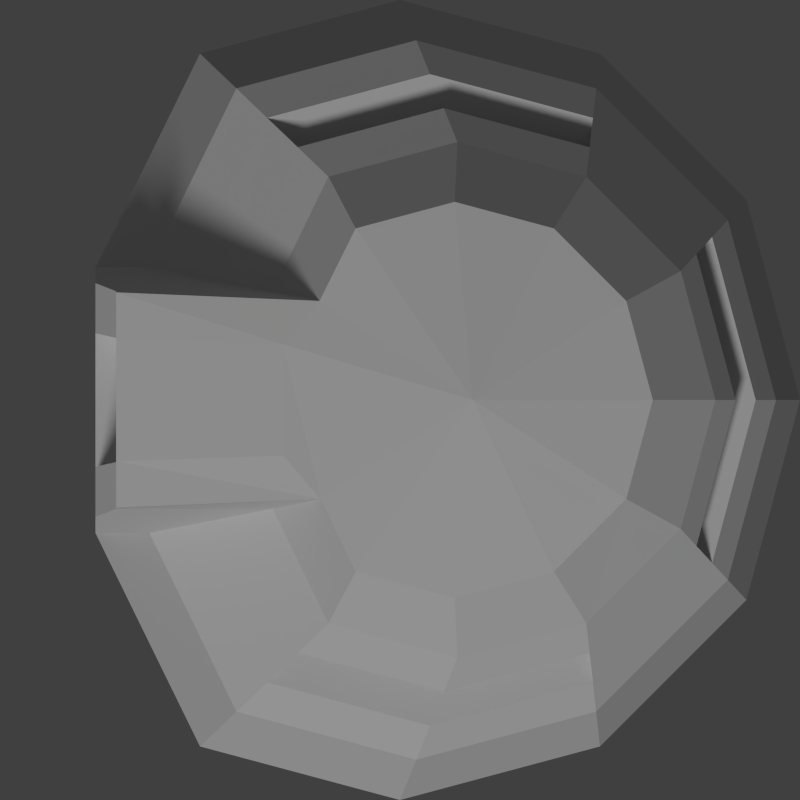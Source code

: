 # Source: bunker.blend  (saved by Blender 2.76.0; exported with 4.5.12 LTS)
import bpy
from mathutils import Matrix  # noqa: F401  (used for matrix-valued properties, if any)

bpy.ops.wm.read_factory_settings(use_empty=True)
scene = bpy.context.scene
scene.name = 'Scene'

# ---- collections
col_collection_1 = bpy.data.collections.new('Collection 1'); scene.collection.children.link(col_collection_1)
col_collection_2 = bpy.data.collections.new('Collection 2'); scene.collection.children.link(col_collection_2)
col_collection_2.hide_render = True
col_collection_2.hide_viewport = True

# ---- materials (node trees are filled in below, after node groups)
mat_bunkermat = bpy.data.materials.new('BunkerMat')
mat_bunkermat.alpha_threshold = 0.0
mat_bunkermat.use_transparent_shadow = False
mat_bunkermat.roughness = 0.5
mat_bunkermat.specular_intensity = 0.0
mat_bound = bpy.data.materials.new('Bound')
mat_bound.alpha_threshold = 0.0
mat_bound.use_transparent_shadow = False
mat_bound.roughness = 0.5

# ---- material node trees

# ---- world
world_world = bpy.data.worlds.new('World'); scene.world = world_world
world_world.color = (0.05088, 0.05088, 0.05088)
world_world.use_sun_shadow = False
world_world.sun_shadow_jitter_overblur = 0.0
world_world.cycles.sampling_method = 'MANUAL'
world_world.cycles.sample_map_resolution = 256

# ---- cameras
cam_camera = bpy.data.cameras.new('Camera')
cam_camera.clip_end = 100.0
cam_camera.lens = 35.0
cam_camera.sensor_width = 32.0
cam_camera.sensor_height = 18.0
cam_camera.ortho_scale = 7.314
cam_camera.dof.focus_distance = 0.0
cam_camera.dof.aperture_fstop = 128.0
cam_camera_002 = bpy.data.cameras.new('Camera.002')
cam_camera_002.type = 'ORTHO'
cam_camera_002.clip_end = 100.0
cam_camera_002.lens = 35.0
cam_camera_002.sensor_width = 32.0
cam_camera_002.sensor_height = 18.0
cam_camera_002.dof.focus_distance = 0.0
cam_camera_002.dof.aperture_fstop = 128.0
cam_camera_002.dof.aperture_blades = 6

# ---- lights
light_lamp = bpy.data.lights.new('Lamp', 'SUN')
light_lamp.transmission_factor = 0.0
light_lamp.cutoff_distance = 30.0
light_lamp.angle = 0.1993
light_lamp.energy = 1.0
light_lamp.shadow_buffer_clip_start = 1.001
light_lamp.shadow_soft_size = 0.1
light_lamp.shadow_cascade_max_distance = 1000.0
light_lamp.cycles.use_multiple_importance_sampling = False

# ---- meshes
me_circle = bpy.data.meshes.new('Circle')
me_circle.from_pydata([(0.0, 3.0, 0.0), (-1.5, 2.598, 0.0), (-2.284, 0.998, 0.0), (-1.227, 2.337, 0.8091), (-2.284, -0.998, 0.0), (-1.5, -2.598, 0.0), (-4.53e-07, -3.0, 0.0), (1.5, -2.598, 0.0), (2.598, -1.5, 0.0), (3.0, -1.395e-06, 0.0), (2.598, 1.5, 0.0), (1.5, 2.598, 0.0), (0.1219, 2.698, 0.8091), (-2.284, 0.998, 0.8091), (-2.284, -0.998, 0.8091), (-1.227, -2.337, 0.8091), (0.1219, -2.698, 0.8091), (1.471, -2.337, 0.8091), (2.459, -1.349, 0.8091), (2.82, -1.32e-06, 0.8091), (2.459, 1.349, 0.8091), (1.471, 2.337, 0.8091), (-0.5368, 1.675, 1.61), (0.4304, 1.935, 1.61), (-2.129, 0.8155, 1.61), (-2.129, -0.8155, 1.61), (-0.5368, -1.675, 1.61), (0.4304, -1.935, 1.61), (1.398, -1.675, 1.61), (2.106, -0.9673, 1.61), (2.365, -1.129e-06, 1.61), (2.106, 0.9673, 1.61), (1.398, 1.675, 1.61), (-0.3325, 1.287, 2.166), (0.4105, 1.486, 2.166), (-0.6032, 0.743, 2.166), (-0.5949, -0.743, 2.166), (-0.3325, -1.287, 2.166), (0.4105, -1.486, 2.166), (1.154, -1.287, 2.166), (1.697, -0.743, 2.166), (1.896, -9.534e-07, 2.166), (1.697, 0.743, 2.166), (1.154, 1.287, 2.166), (0.5456, -5.694e-07, 2.392), (-2.284, 0.8763, 1.343), (-2.284, 0.9372, 1.076), (-0.997, -2.116, 1.076), (-0.7669, -1.896, 1.343), (0.3276, -2.189, 1.343), (0.2248, -2.444, 1.076), (2.341, -1.222, 1.076), (2.223, -1.095, 1.343), (2.517, -1.193e-06, 1.343), (2.668, -1.257e-06, 1.076), (-0.7669, 1.896, 1.343), (-0.997, 2.116, 1.076), (2.341, 1.222, 1.076), (2.223, 1.095, 1.343), (0.3276, 2.189, 1.343), (0.2248, 2.444, 1.076), (1.447, -2.116, 1.076), (1.422, -1.896, 1.343), (-2.284, -0.9372, 1.076), (-2.284, -0.8763, 1.343), (1.447, 2.116, 1.076), (1.422, 1.896, 1.343), (-2.284, -0.5699, 0.0), (-2.284, 0.5699, 0.0), (-2.284, -0.5699, 0.8091), (-2.284, 0.5699, 0.8091), (-2.129, -0.4656, 1.61), (-2.129, 0.4656, 1.61), (-0.8764, -0.4161, 2.166), (-0.8764, 0.4161, 2.166), (-2.284, -0.5351, 1.076), (-2.284, 0.5351, 1.076), (-2.284, -0.5004, 1.343), (-2.284, 0.5004, 1.343), (-2.032, -0.5699, -0.03271), (-2.032, 0.5699, -0.03271), (-2.032, -0.5699, 0.7764), (-2.032, 0.5699, 0.7764), (-2.032, -0.4656, 1.577), (-2.032, 0.4656, 1.577), (-2.032, -0.5351, 1.043), (-2.032, 0.5351, 1.043), (-2.032, -0.5004, 1.31), (-2.032, 0.5004, 1.31), (-1.882, 0.9979, 0.8091), (-1.266, 0.8698, 1.343), (-1.576, 0.9311, 1.076), (-0.9557, 0.8142, 1.61), (-1.571, -0.9372, 1.076), (-0.956, -0.8155, 1.61), (-1.265, -0.8763, 1.343), (-1.879, -0.998, 0.8091), (-2.129, -0.807, 1.899), (-2.129, -0.4591, 1.907), (-2.129, 0.8074, 1.895), (-2.129, 0.4593, 1.905), (1.92, 1.222, 1.076), (1.802, 1.095, 1.343), (1.802, -1.095, 1.343), (1.92, -1.222, 1.076), (2.247, -1.257e-06, 1.076), (2.095, -1.193e-06, 1.343), (-0.7669, -1.371, 1.343), (-0.997, -1.592, 1.076), (1.447, -1.592, 1.076), (0.2248, -1.919, 1.076), (1.422, -1.371, 1.343), (0.3276, -1.665, 1.343), (0.3276, 1.736, 1.343), (1.422, 1.442, 1.343), (0.2248, 1.99, 1.076), (1.447, 1.663, 1.076), (-0.7669, 1.442, 1.343), (-0.997, 1.663, 1.076)], [], [(52, 53, 30, 29), (4, 5, 15, 96), (8, 9, 19, 18), (5, 6, 16, 15), (9, 10, 20, 19), (6, 7, 17, 16), (67, 4, 14, 69), (10, 11, 21, 20), (0, 1, 3, 12), (7, 8, 18, 17), (11, 0, 12, 21), (71, 25, 97, 98), (48, 49, 27, 26), (55, 90, 92, 22), (53, 58, 31, 30), (59, 55, 22, 23), (49, 62, 28, 27), (77, 64, 25, 71), (58, 66, 32, 31), (62, 52, 29, 28), (64, 95, 94, 25), (66, 59, 23, 32), (31, 32, 43, 42), (28, 29, 40, 39), (25, 94, 36, 97), (32, 23, 34, 43), (23, 22, 33, 34), (29, 30, 41, 40), (26, 27, 38, 37), (22, 92, 35, 33), (30, 31, 42, 41), (27, 28, 39, 38), (15, 16, 50, 47), (56, 91, 90, 55), (3, 89, 91, 56), (52, 51, 104, 103), (19, 20, 57, 54), (12, 3, 56, 60), (16, 17, 61, 50), (75, 63, 64, 77), (69, 14, 63, 75), (20, 21, 65, 57), (17, 18, 51, 61), (63, 93, 95, 64), (14, 96, 93, 63), (21, 12, 60, 65), (37, 38, 44), (33, 35, 44), (41, 42, 44), (38, 39, 44), (35, 74, 73, 36, 44), (42, 43, 44), (39, 40, 44), (36, 37, 44), (43, 34, 44), (34, 33, 44), (40, 41, 44), (18, 19, 54, 51), (57, 58, 102, 101), (62, 61, 51, 52), (50, 61, 109, 110), (57, 65, 66, 58), (60, 56, 118, 115), (48, 47, 108, 107), (66, 65, 116, 114), (13, 70, 76, 46), (75, 77, 87, 85), (46, 76, 78, 45), (68, 67, 79, 80), (45, 78, 72, 24), (67, 69, 81, 79), (24, 72, 100, 99), (72, 71, 98, 100), (2, 68, 70, 13), (78, 76, 86, 88), (82, 81, 85, 86), (86, 85, 87, 88), (88, 87, 83, 84), (80, 79, 81, 82), (71, 72, 84, 83), (76, 70, 82, 86), (72, 78, 88, 84), (69, 75, 85, 81), (70, 68, 80, 82), (77, 71, 83, 87), (91, 46, 45, 90), (4, 96, 14), (89, 13, 46, 91), (92, 24, 99, 35), (90, 45, 24, 92), (93, 47, 48, 95), (94, 26, 37, 36), (96, 15, 47, 93), (95, 48, 26, 94), (1, 2, 89, 3), (2, 13, 89), (98, 97, 36, 73), (99, 100, 74, 35), (100, 98, 73, 74), (105, 101, 102, 106), (104, 105, 106, 103), (58, 53, 106, 102), (51, 54, 105, 104), (54, 57, 101, 105), (53, 52, 103, 106), (110, 109, 111, 112), (107, 108, 110, 112), (49, 48, 107, 112), (61, 62, 111, 109), (62, 49, 112, 111), (47, 50, 110, 108), (114, 116, 115, 113), (117, 113, 115, 118), (65, 60, 115, 116), (56, 55, 117, 118), (55, 59, 113, 117), (59, 66, 114, 113)])
_uv = me_circle.uv_layers.new(name='UVMap')
_uv.uv.foreach_set('vector', [0.07422, 0.1387, 0.9258, 0.1387, 0.9258, 0.502, 0.07422, 0.502, 0.3487, 0.1387, 0.9258, 0.1387, 0.9258, 0.502, 0.3781, 0.502, 0.07422, 0.1387, 0.9258, 0.1387, 0.9258, 0.502, 0.07422, 0.502, 0.07422, 0.1387, 0.9258, 0.1387, 0.9258, 0.502, 0.07422, 0.502, 0.07422, 0.1387, 0.9258, 0.1387, 0.9258, 0.502, 0.07422, 0.502, 0.07422, 0.1387, 0.9258, 0.1387, 0.9258, 0.502, 0.07422, 0.502, 0.07422, 0.1387, 0.9258, 0.1387, 0.9258, 0.502, 0.07422, 0.502, 0.07422, 0.1387, 0.9258, 0.1387, 0.9258, 0.502, 0.07422, 0.502, 0.07422, 0.1387, 0.9258, 0.1387, 0.9258, 0.502, 0.07422, 0.502, 0.07422, 0.1387, 0.9258, 0.1387, 0.9258, 0.502, 0.07422, 0.502, 0.07422, 0.1387, 0.9258, 0.1387, 0.9258, 0.502, 0.07422, 0.502, 0.07422, 0.1387, 0.9258, 0.1387, 0.9258, 0.1812, 0.07422, 0.1867, 0.07422, 0.1387, 0.9258, 0.1387, 0.9258, 0.502, 0.07422, 0.502, 0.1191, 0.1797, 0.3496, 0.1797, 0.3496, 0.4102, 0.1191, 0.4102, 0.07422, 0.1387, 0.9258, 0.1387, 0.9258, 0.502, 0.07422, 0.502, 0.07422, 0.1387, 0.9258, 0.1387, 0.9258, 0.502, 0.07422, 0.502, 0.07422, 0.1387, 0.9258, 0.1387, 0.9258, 0.502, 0.07422, 0.502, 0.07422, 0.1387, 0.9258, 0.1387, 0.9258, 0.502, 0.07422, 0.502, 0.07422, 0.1387, 0.9258, 0.1387, 0.9258, 0.502, 0.07422, 0.502, 0.07422, 0.1387, 0.9258, 0.1387, 0.9258, 0.502, 0.07422, 0.502, 0.5078, 0.3516, 0.3398, 0.3516, 0.3398, 0.1836, 0.5078, 0.1836, 0.07422, 0.1387, 0.9258, 0.1387, 0.9258, 0.502, 0.07422, 0.502, 0.07422, 0.1387, 0.9258, 0.1387, 0.9258, 0.502, 0.07422, 0.502, 0.07422, 0.1387, 0.9258, 0.1387, 0.9258, 0.502, 0.07422, 0.502, 0.375, 0.05469, 0.7031, 0.05469, 0.7031, 0.3828, 0.375, 0.3828, 0.07422, 0.1387, 0.9258, 0.1387, 0.9258, 0.502, 0.07422, 0.502, 0.07422, 0.1387, 0.9258, 0.1387, 0.9258, 0.502, 0.07422, 0.502, 0.07422, 0.1387, 0.9258, 0.1387, 0.9258, 0.502, 0.07422, 0.502, 0.07422, 0.1387, 0.9258, 0.1387, 0.9258, 0.502, 0.07422, 0.502, 0.07422, 0.1387, 0.588, 0.1387, 0.9258, 0.502, 0.07422, 0.502, 0.07422, 0.1387, 0.9258, 0.1387, 0.9258, 0.502, 0.07422, 0.502, 0.07422, 0.1387, 0.9258, 0.1387, 0.9258, 0.502, 0.07422, 0.502, 0.07422, 0.1387, 0.9258, 0.1387, 0.9258, 0.502, 0.07422, 0.502, 0.1191, 0.1797, 0.3496, 0.1797, 0.3496, 0.4102, 0.1191, 0.4102, 0.1191, 0.1797, 0.3496, 0.1797, 0.3496, 0.4102, 0.1191, 0.4102, 0.3945, 0.1953, 0.5898, 0.1953, 0.5898, 0.3906, 0.3945, 0.3906, 0.07422, 0.1387, 0.9258, 0.1387, 0.9258, 0.502, 0.07422, 0.502, 0.07422, 0.1387, 0.9258, 0.1387, 0.9258, 0.502, 0.07422, 0.502, 0.07422, 0.1387, 0.9258, 0.1387, 0.9258, 0.502, 0.07422, 0.502, 0.07422, 0.1387, 0.9258, 0.1387, 0.9258, 0.502, 0.07422, 0.502, 0.07422, 0.1387, 0.9258, 0.1387, 0.9258, 0.502, 0.07422, 0.502, 0.07422, 0.1387, 0.9258, 0.1387, 0.9258, 0.502, 0.07422, 0.502, 0.07422, 0.1387, 0.9258, 0.1387, 0.9258, 0.502, 0.07422, 0.502, 0.5078, 0.3516, 0.3398, 0.3516, 0.3398, 0.1836, 0.5078, 0.1836, 0.5078, 0.3516, 0.3398, 0.3516, 0.3398, 0.1836, 0.5078, 0.1836, 0.07422, 0.1387, 0.9258, 0.1387, 0.9258, 0.502, 0.07422, 0.502, 0.07422, 0.1387, 0.9258, 0.1387, 0.9258, 0.502, 0.07422, 0.1387, 0.9258, 0.1387, 0.9258, 0.502, 0.07422, 0.1387, 0.9258, 0.1387, 0.9258, 0.502, 0.07422, 0.1387, 0.9258, 0.1387, 0.9258, 0.502, 0.5, 0.502, 0.9043, 0.377, 0.75, 0.1738, 0.25, 0.1738, 0.0957, 0.377, 0.07422, 0.1387, 0.9258, 0.1387, 0.9258, 0.502, 0.07422, 0.1387, 0.9258, 0.1387, 0.9258, 0.502, 0.07422, 0.1387, 0.9258, 0.1387, 0.9258, 0.502, 0.07422, 0.1387, 0.9258, 0.1387, 0.9258, 0.502, 0.07422, 0.1387, 0.9258, 0.1387, 0.9258, 0.502, 0.07422, 0.1387, 0.9258, 0.1387, 0.9258, 0.502, 0.07422, 0.1387, 0.9258, 0.1387, 0.9258, 0.502, 0.07422, 0.502, 0.9258, 0.1387, 0.07422, 0.1387, 0.07422, 0.1387, 0.9258, 0.1387, 0.3945, 0.1953, 0.5898, 0.1953, 0.5898, 0.3906, 0.3945, 0.3906, 0.3945, 0.1953, 0.5898, 0.1953, 0.5898, 0.3906, 0.3945, 0.3906, 0.3945, 0.1953, 0.5898, 0.1953, 0.5898, 0.3906, 0.3945, 0.3906, 0.3945, 0.1953, 0.5898, 0.1953, 0.5898, 0.3906, 0.3945, 0.3906, 0.3945, 0.1953, 0.5898, 0.1953, 0.5898, 0.3906, 0.3945, 0.3906, 0.3945, 0.1953, 0.5898, 0.1953, 0.5898, 0.3906, 0.3945, 0.3906, 0.07422, 0.1387, 0.9258, 0.1387, 0.9258, 0.502, 0.07422, 0.502, 0.07422, 0.1387, 0.9258, 0.1387, 0.9258, 0.502, 0.07422, 0.502, 0.07422, 0.1387, 0.9258, 0.1387, 0.9258, 0.502, 0.07422, 0.502, 0.07422, 0.1387, 0.9258, 0.1387, 0.9258, 0.502, 0.07422, 0.502, 0.07422, 0.1387, 0.9258, 0.1387, 0.9258, 0.502, 0.07422, 0.502, 0.07422, 0.1387, 0.9258, 0.1387, 0.9258, 0.502, 0.07422, 0.502, 0.07422, 0.1387, 0.9258, 0.1387, 0.9258, 0.1852, 0.07422, 0.1791, 0.07422, 0.1387, 0.9258, 0.1387, 0.9258, 0.1867, 0.07422, 0.1852, 0.07422, 0.1387, 0.9258, 0.1387, 0.9258, 0.502, 0.07422, 0.502, 0.07422, 0.1387, 0.9258, 0.1387, 0.9258, 0.502, 0.07422, 0.502, 0.07031, 0.7051, 0.9219, 0.7051, 0.9219, 0.8184, 0.07031, 0.8184, 0.07031, 0.7051, 0.9219, 0.7051, 0.9219, 0.8184, 0.07031, 0.8184, 0.07031, 0.7051, 0.9219, 0.7051, 0.9219, 0.8184, 0.07031, 0.8184, 0.07617, 0.5781, 0.9277, 0.5781, 0.9277, 0.9414, 0.07617, 0.9414, 0.07422, 0.1387, 0.9258, 0.1387, 0.9258, 0.502, 0.07422, 0.502, 0.07422, 0.1387, 0.9258, 0.1387, 0.9258, 0.502, 0.07422, 0.502, 0.07422, 0.1387, 0.9258, 0.1387, 0.9258, 0.502, 0.07422, 0.502, 0.07422, 0.1387, 0.9258, 0.1387, 0.9258, 0.502, 0.07422, 0.502, 0.07422, 0.1387, 0.9258, 0.1387, 0.9258, 0.502, 0.07422, 0.502, 0.07422, 0.1387, 0.9258, 0.1387, 0.9258, 0.502, 0.07422, 0.502, 0.1191, 0.1797, 0.3496, 0.1797, 0.3496, 0.4102, 0.1191, 0.4102, 0.3487, 0.1387, 0.3781, 0.502, 0.07422, 0.502, 0.1191, 0.1797, 0.3496, 0.1797, 0.3496, 0.4102, 0.1191, 0.4102, 0.375, 0.05469, 0.7031, 0.05469, 0.7031, 0.3828, 0.375, 0.3828, 0.1191, 0.1797, 0.3496, 0.1797, 0.3496, 0.4102, 0.1191, 0.4102, 0.5078, 0.3516, 0.3398, 0.3516, 0.3398, 0.1836, 0.5078, 0.1836, 0.4312, 0.1387, 0.9258, 0.1387, 0.9258, 0.502, 0.07422, 0.502, 0.5078, 0.3516, 0.3398, 0.3516, 0.3398, 0.1836, 0.5078, 0.1836, 0.5078, 0.3516, 0.3398, 0.3516, 0.3398, 0.1836, 0.5078, 0.1836, 0.07422, 0.1387, 0.7032, 0.1387, 0.6605, 0.502, 0.07422, 0.502, 0.9258, 0.1387, 0.9258, 0.502, 0.6605, 0.502, 0.07422, 0.1867, 0.9258, 0.1812, 0.9258, 0.502, 0.07422, 0.502, 0.07422, 0.1791, 0.9258, 0.1852, 0.9258, 0.502, 0.07422, 0.502, 0.07422, 0.1852, 0.9258, 0.1867, 0.9258, 0.502, 0.07422, 0.502, 0.4844, 0.0293, 0.4609, 0.0293, 0.4609, 0.005859, 0.4844, 0.005859, 0.4844, 0.0293, 0.4609, 0.0293, 0.4609, 0.005859, 0.4844, 0.005859, 0.3945, 0.1953, 0.5898, 0.1953, 0.5898, 0.3906, 0.3945, 0.3906, 0.3945, 0.1953, 0.5898, 0.1953, 0.5898, 0.3906, 0.3945, 0.3906, 0.3945, 0.1953, 0.5898, 0.1953, 0.5898, 0.3906, 0.3945, 0.3906, 0.3945, 0.1953, 0.5898, 0.1953, 0.5898, 0.3906, 0.3945, 0.3906, 0.4844, 0.0293, 0.4609, 0.0293, 0.4609, 0.005859, 0.4844, 0.005859, 0.4844, 0.0293, 0.4609, 0.0293, 0.4609, 0.005859, 0.4844, 0.005859, 0.3945, 0.1953, 0.5898, 0.1953, 0.5898, 0.3906, 0.3945, 0.3906, 0.3945, 0.1953, 0.5898, 0.1953, 0.5898, 0.3906, 0.3945, 0.3906, 0.3945, 0.1953, 0.5898, 0.1953, 0.5898, 0.3906, 0.3945, 0.3906, 0.3945, 0.1953, 0.5898, 0.1953, 0.5898, 0.3906, 0.3945, 0.3906, 0.4844, 0.0293, 0.4609, 0.0293, 0.4609, 0.005859, 0.4844, 0.005859, 0.4844, 0.0293, 0.4609, 0.0293, 0.4609, 0.005859, 0.4844, 0.005859, 0.3945, 0.1953, 0.5898, 0.1953, 0.5898, 0.3906, 0.3945, 0.3906, 0.3945, 0.1953, 0.5898, 0.1953, 0.5898, 0.3906, 0.3945, 0.3906, 0.3945, 0.1953, 0.5898, 0.1953, 0.5898, 0.3906, 0.3945, 0.3906, 0.3945, 0.1953, 0.5898, 0.1953, 0.5898, 0.3906, 0.3945, 0.3906])
me_circle.materials.append(mat_bunkermat)
me_circle.use_remesh_preserve_volume = False
me_circle.use_remesh_preserve_attributes = False
me_circle.use_mirror_vertex_groups = False
me_circle.update()
me_circle_001 = bpy.data.meshes.new('Circle.001')
me_circle_001.from_pydata([(0.0, 3.0, 0.0), (-1.5, 2.598, 0.0), (-2.284, 0.998, 0.0), (1.5, 2.598, 1.982), (-2.284, -0.998, 0.0), (-1.5, -2.598, 0.0), (-4.53e-07, -3.0, 0.0), (1.5, -2.598, 0.0), (2.598, -1.5, 0.0), (3.0, -1.395e-06, 0.0), (2.598, 1.5, 0.0), (1.5, 2.598, 0.0), (2.598, 1.5, 1.982), (3.0, -1.395e-06, 1.982), (2.598, -1.5, 1.982), (1.5, -2.598, 1.982), (-4.53e-07, -3.0, 1.982), (-1.5, -2.598, 1.982), (-2.284, -0.998, 1.982), (-2.284, 0.998, 1.982), (-1.5, 2.598, 1.982), (0.0, 3.0, 1.982)], [], [(6, 7, 15, 16), (4, 5, 17, 18), (8, 9, 13, 14), (20, 19, 18, 17, 16, 15, 14, 13, 12, 3, 21), (1, 2, 19, 20), (7, 8, 14, 15), (1, 0, 11, 10, 9, 8, 7, 6, 5, 4, 2), (10, 11, 3, 12), (11, 0, 21, 3), (5, 6, 16, 17), (9, 10, 12, 13), (0, 1, 20, 21), (2, 4, 18, 19)])
_uv = me_circle_001.uv_layers.new(name='UVMap')
_uv.uv.foreach_set('vector', [0.0, 0.0, 0.0, 0.0, 0.0, 0.0, 0.0, 0.0, 0.0, 0.0, 0.0, 0.0, 0.0, 0.0, 0.0, 0.0, 0.0, 0.0, 0.0, 0.0, 0.0, 0.0, 0.0, 0.0, 0.0, 0.0, 0.0, 0.0, 0.0, 0.0, 0.0, 0.0, 0.0, 0.0, 0.0, 0.0, 0.0, 0.0, 0.0, 0.0, 0.0, 0.0, 0.0, 0.0, 0.0, 0.0, 0.0, 0.0, 0.0, 0.0, 0.0, 0.0, 0.0, 0.0, 0.0, 0.0, 0.0, 0.0, 0.0, 0.0, 0.0, 0.0, 0.0, 0.0, 0.0, 0.0, 0.0, 0.0, 0.0, 0.0, 0.0, 0.0, 0.0, 0.0, 0.0, 0.0, 0.0, 0.0, 0.0, 0.0, 0.0, 0.0, 0.0, 0.0, 0.0, 0.0, 0.0, 0.0, 0.0, 0.0, 0.0, 0.0, 0.0, 0.0, 0.0, 0.0, 0.0, 0.0, 0.0, 0.0, 0.0, 0.0, 0.0, 0.0, 0.0, 0.0, 0.0, 0.0, 0.0, 0.0, 0.0, 0.0, 0.0, 0.0, 0.0, 0.0, 0.0, 0.0, 0.0, 0.0, 0.0, 0.0, 0.0, 0.0, 0.0, 0.0, 0.0, 0.0, 0.0, 0.0, 0.0, 0.0])
me_circle_001.materials.append(mat_bound)
me_circle_001.use_remesh_preserve_volume = False
me_circle_001.use_remesh_preserve_attributes = False
me_circle_001.use_mirror_vertex_groups = False
me_circle_001.update()

# ---- objects
ob_bunker = bpy.data.objects.new('Bunker', me_circle)
ob_lamp = bpy.data.objects.new('Lamp', light_lamp)
ob_scenecamera = bpy.data.objects.new('SceneCamera', cam_camera)
ob_tilecamera = bpy.data.objects.new('TileCamera', cam_camera_002)
ob_bound = bpy.data.objects.new('Bound', me_circle_001)

# ---- transforms, parenting, visibility, modifiers, constraints
ob_bunker.location = (0.0, 0.0, 0.0)
ob_bunker.lineart.crease_threshold = 0.0
ob_lamp.location = (-1.8, -5.632, 2.926)
ob_lamp.rotation_euler = (0.5867, -0.01454, -0.3169)
ob_lamp.lock_rotations_4d = False
ob_lamp.empty_display_type = 'ARROWS'
ob_lamp.color = (0.0, 0.0, 0.0, 0.0)
ob_lamp.lineart.crease_threshold = 0.0
ob_scenecamera.location = (-3.946, -2.13, 2.339)
ob_scenecamera.rotation_euler = (1.137, 0.00912, 5.3)
ob_scenecamera.lock_rotations_4d = False
ob_scenecamera.empty_display_type = 'ARROWS'
ob_scenecamera.color = (0.0, 0.0, 0.0, 0.0)
ob_scenecamera.display_type = 'WIRE'
ob_scenecamera.lineart.crease_threshold = 0.0
ob_tilecamera.location = (0.0, 0.0, 22.91)
ob_tilecamera.lineart.crease_threshold = 0.0
ob_bound.location = (0.0, 0.0, 0.0)
ob_bound.lineart.crease_threshold = 0.0

# ---- collection membership
col_collection_1.objects.link(ob_bunker)
col_collection_1.objects.link(ob_lamp)
col_collection_1.objects.link(ob_scenecamera)
col_collection_1.objects.link(ob_tilecamera)
col_collection_2.objects.link(ob_bound)

# ---- scene / render settings (as saved in the file)
scene.camera = ob_tilecamera
scene.frame_start = 1; scene.frame_end = 250; scene.frame_set(1)
scene.render.engine = 'BLENDER_EEVEE_NEXT'
scene.render.resolution_x = 50
scene.render.resolution_y = 50
scene.render.dither_intensity = 0.0
scene.render.film_transparent = True
scene.cycles.use_denoising = False
scene.cycles.samples = 10
scene.cycles.sampling_pattern = 'TABULATED_SOBOL'
scene.cycles.light_sampling_threshold = 0.0
scene.cycles.use_adaptive_sampling = False
scene.cycles.use_light_tree = False
scene.cycles.blur_glossy = 0.0
scene.cycles.pixel_filter_type = 'GAUSSIAN'
scene.cycles.sample_clamp_indirect = 0.0
scene.view_settings.view_transform = 'Standard'
bpy.context.view_layer.update()
